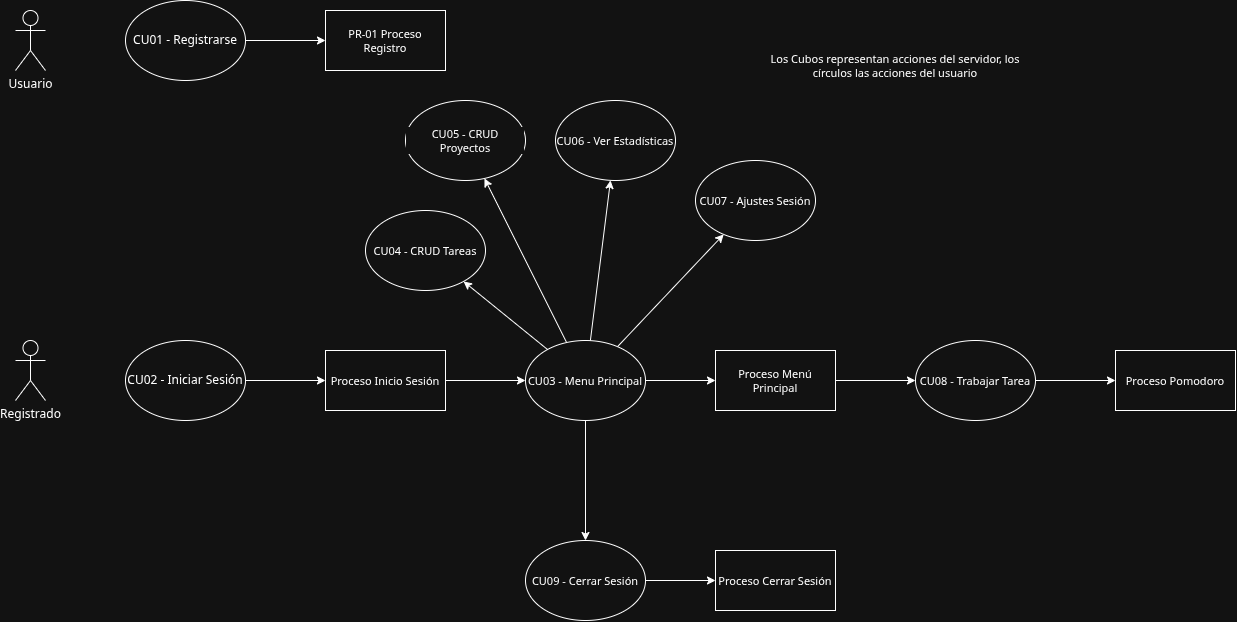

The diagram above was exported from draw.io. Its source (the exported page's mxGraphModel, read from the mxfile embedded in the PNG):
<mxGraphModel dx="1584" dy="982" grid="1" gridSize="10" guides="1" tooltips="1" connect="1" arrows="1" fold="1" page="1" pageScale="1" pageWidth="850" pageHeight="1100" math="0" shadow="0">
  <root>
    <mxCell id="0" />
    <mxCell id="1" parent="0" />
    <mxCell id="_3aYXTt1CuvQURdNil7r-1" parent="1" style="shape=umlActor;verticalLabelPosition=bottom;verticalAlign=top;html=1;outlineConnect=0;" value="Usuario" vertex="1">
      <mxGeometry height="60" width="30" x="90" y="210" as="geometry" />
    </mxCell>
    <mxCell id="_3aYXTt1CuvQURdNil7r-15" edge="1" parent="1" source="_3aYXTt1CuvQURdNil7r-2" style="edgeStyle=none;shape=connector;rounded=0;orthogonalLoop=1;jettySize=auto;html=1;exitX=1;exitY=0.5;exitDx=0;exitDy=0;entryX=0;entryY=0.5;entryDx=0;entryDy=0;strokeColor=default;align=center;verticalAlign=middle;fontFamily=Helvetica;fontSize=11;fontColor=default;labelBackgroundColor=default;endArrow=classic;" target="_3aYXTt1CuvQURdNil7r-14">
      <mxGeometry relative="1" as="geometry" />
    </mxCell>
    <mxCell id="_3aYXTt1CuvQURdNil7r-2" parent="1" style="ellipse;whiteSpace=wrap;html=1;" value="CU01 - Registrarse" vertex="1">
      <mxGeometry height="80" width="120" x="200" y="200" as="geometry" />
    </mxCell>
    <mxCell id="_3aYXTt1CuvQURdNil7r-3" parent="1" style="shape=umlActor;verticalLabelPosition=bottom;verticalAlign=top;html=1;outlineConnect=0;" value="Registrado" vertex="1">
      <mxGeometry height="60" width="30" x="90" y="540" as="geometry" />
    </mxCell>
    <mxCell id="_3aYXTt1CuvQURdNil7r-18" edge="1" parent="1" source="_3aYXTt1CuvQURdNil7r-4" style="edgeStyle=none;shape=connector;rounded=0;orthogonalLoop=1;jettySize=auto;html=1;exitX=1;exitY=0.5;exitDx=0;exitDy=0;entryX=0;entryY=0.5;entryDx=0;entryDy=0;strokeColor=default;align=center;verticalAlign=middle;fontFamily=Helvetica;fontSize=11;fontColor=default;labelBackgroundColor=default;endArrow=classic;" target="_3aYXTt1CuvQURdNil7r-17">
      <mxGeometry relative="1" as="geometry" />
    </mxCell>
    <mxCell id="_3aYXTt1CuvQURdNil7r-4" parent="1" style="ellipse;whiteSpace=wrap;html=1;" value="CU02 - Iniciar Sesión" vertex="1">
      <mxGeometry height="80" width="120" x="200" y="540" as="geometry" />
    </mxCell>
    <mxCell id="_3aYXTt1CuvQURdNil7r-45" edge="1" parent="1" source="_3aYXTt1CuvQURdNil7r-10" style="edgeStyle=none;shape=connector;rounded=0;orthogonalLoop=1;jettySize=auto;html=1;exitX=1;exitY=0.5;exitDx=0;exitDy=0;strokeColor=default;align=center;verticalAlign=middle;fontFamily=Helvetica;fontSize=11;fontColor=default;labelBackgroundColor=default;endArrow=classic;" target="_3aYXTt1CuvQURdNil7r-44">
      <mxGeometry relative="1" as="geometry">
        <mxPoint x="380" y="780" as="targetPoint" />
      </mxGeometry>
    </mxCell>
    <mxCell id="_3aYXTt1CuvQURdNil7r-10" parent="1" style="ellipse;whiteSpace=wrap;html=1;fontFamily=Helvetica;fontSize=11;fontColor=default;labelBackgroundColor=default;" value="CU09 - Cerrar Sesión" vertex="1">
      <mxGeometry height="80" width="120" x="600" y="740" as="geometry" />
    </mxCell>
    <mxCell id="_3aYXTt1CuvQURdNil7r-14" parent="1" style="rounded=0;whiteSpace=wrap;html=1;fontFamily=Helvetica;fontSize=11;fontColor=default;labelBackgroundColor=default;" value="PR-01 Proceso Registro" vertex="1">
      <mxGeometry height="60" width="120" x="400" y="210" as="geometry" />
    </mxCell>
    <mxCell id="_3aYXTt1CuvQURdNil7r-29" edge="1" parent="1" source="_3aYXTt1CuvQURdNil7r-17" style="edgeStyle=none;shape=connector;rounded=0;orthogonalLoop=1;jettySize=auto;html=1;strokeColor=default;align=center;verticalAlign=middle;fontFamily=Helvetica;fontSize=11;fontColor=default;labelBackgroundColor=default;endArrow=classic;" target="_3aYXTt1CuvQURdNil7r-28">
      <mxGeometry relative="1" as="geometry" />
    </mxCell>
    <mxCell id="_3aYXTt1CuvQURdNil7r-17" parent="1" style="rounded=0;whiteSpace=wrap;html=1;fontFamily=Helvetica;fontSize=11;fontColor=default;labelBackgroundColor=default;" value="Proceso Inicio Sesión" vertex="1">
      <mxGeometry height="60" width="120" x="400" y="550" as="geometry" />
    </mxCell>
    <mxCell id="_3aYXTt1CuvQURdNil7r-32" edge="1" parent="1" source="_3aYXTt1CuvQURdNil7r-28" style="edgeStyle=none;shape=connector;rounded=0;orthogonalLoop=1;jettySize=auto;html=1;exitX=1;exitY=0.5;exitDx=0;exitDy=0;entryX=0;entryY=0.5;entryDx=0;entryDy=0;strokeColor=default;align=center;verticalAlign=middle;fontFamily=Helvetica;fontSize=11;fontColor=default;labelBackgroundColor=default;endArrow=classic;" target="_3aYXTt1CuvQURdNil7r-31">
      <mxGeometry relative="1" as="geometry" />
    </mxCell>
    <mxCell id="_3aYXTt1CuvQURdNil7r-35" edge="1" parent="1" source="_3aYXTt1CuvQURdNil7r-28" style="edgeStyle=none;shape=connector;rounded=0;orthogonalLoop=1;jettySize=auto;html=1;strokeColor=default;align=center;verticalAlign=middle;fontFamily=Helvetica;fontSize=11;fontColor=default;labelBackgroundColor=default;endArrow=classic;" target="_3aYXTt1CuvQURdNil7r-33">
      <mxGeometry relative="1" as="geometry" />
    </mxCell>
    <mxCell id="_3aYXTt1CuvQURdNil7r-37" edge="1" parent="1" source="_3aYXTt1CuvQURdNil7r-28" style="edgeStyle=none;shape=connector;rounded=0;orthogonalLoop=1;jettySize=auto;html=1;strokeColor=default;align=center;verticalAlign=middle;fontFamily=Helvetica;fontSize=11;fontColor=default;labelBackgroundColor=default;endArrow=classic;" target="_3aYXTt1CuvQURdNil7r-36">
      <mxGeometry relative="1" as="geometry">
        <mxPoint x="580" y="440" as="targetPoint" />
      </mxGeometry>
    </mxCell>
    <mxCell id="_3aYXTt1CuvQURdNil7r-39" edge="1" parent="1" source="_3aYXTt1CuvQURdNil7r-28" style="edgeStyle=none;shape=connector;rounded=0;orthogonalLoop=1;jettySize=auto;html=1;strokeColor=default;align=center;verticalAlign=middle;fontFamily=Helvetica;fontSize=11;fontColor=default;labelBackgroundColor=default;endArrow=classic;" target="_3aYXTt1CuvQURdNil7r-38">
      <mxGeometry relative="1" as="geometry">
        <mxPoint x="699.2155788926798" y="439.3485634996832" as="targetPoint" />
      </mxGeometry>
    </mxCell>
    <mxCell id="_3aYXTt1CuvQURdNil7r-46" edge="1" parent="1" source="_3aYXTt1CuvQURdNil7r-28" style="edgeStyle=none;shape=connector;rounded=0;orthogonalLoop=1;jettySize=auto;html=1;exitX=0.5;exitY=1;exitDx=0;exitDy=0;entryX=0.5;entryY=0;entryDx=0;entryDy=0;strokeColor=default;align=center;verticalAlign=middle;fontFamily=Helvetica;fontSize=11;fontColor=default;labelBackgroundColor=default;endArrow=classic;" target="_3aYXTt1CuvQURdNil7r-10">
      <mxGeometry relative="1" as="geometry" />
    </mxCell>
    <mxCell id="_3aYXTt1CuvQURdNil7r-52" edge="1" parent="1" source="_3aYXTt1CuvQURdNil7r-28" style="edgeStyle=none;shape=connector;rounded=0;orthogonalLoop=1;jettySize=auto;html=1;strokeColor=default;align=center;verticalAlign=middle;fontFamily=Helvetica;fontSize=11;fontColor=default;labelBackgroundColor=default;endArrow=classic;" target="_3aYXTt1CuvQURdNil7r-51">
      <mxGeometry relative="1" as="geometry" />
    </mxCell>
    <mxCell id="_3aYXTt1CuvQURdNil7r-28" parent="1" style="ellipse;whiteSpace=wrap;html=1;fontFamily=Helvetica;fontSize=11;fontColor=default;labelBackgroundColor=default;" value="CU03 - Menu Principal" vertex="1">
      <mxGeometry height="80" width="120" x="600" y="540" as="geometry" />
    </mxCell>
    <mxCell id="_3aYXTt1CuvQURdNil7r-41" edge="1" parent="1" source="_3aYXTt1CuvQURdNil7r-31" style="edgeStyle=none;shape=connector;rounded=0;orthogonalLoop=1;jettySize=auto;html=1;exitX=1;exitY=0.5;exitDx=0;exitDy=0;strokeColor=default;align=center;verticalAlign=middle;fontFamily=Helvetica;fontSize=11;fontColor=default;labelBackgroundColor=default;endArrow=classic;" target="_3aYXTt1CuvQURdNil7r-40">
      <mxGeometry relative="1" as="geometry" />
    </mxCell>
    <mxCell id="_3aYXTt1CuvQURdNil7r-31" parent="1" style="rounded=0;whiteSpace=wrap;html=1;fontFamily=Helvetica;fontSize=11;fontColor=default;labelBackgroundColor=default;" value="Proceso Menú Principal" vertex="1">
      <mxGeometry height="60" width="120" x="790" y="550" as="geometry" />
    </mxCell>
    <mxCell id="_3aYXTt1CuvQURdNil7r-33" parent="1" style="ellipse;whiteSpace=wrap;html=1;fontFamily=Helvetica;fontSize=11;fontColor=default;labelBackgroundColor=default;snapToPoint=0;gradientColor=none;" value="CU04 - CRUD Tareas" vertex="1">
      <mxGeometry height="80" width="120" x="440" y="410" as="geometry" />
    </mxCell>
    <mxCell id="_3aYXTt1CuvQURdNil7r-34" edge="1" parent="1" source="_3aYXTt1CuvQURdNil7r-33" style="edgeStyle=none;shape=connector;rounded=0;orthogonalLoop=1;jettySize=auto;html=1;exitX=1;exitY=1;exitDx=0;exitDy=0;strokeColor=default;align=center;verticalAlign=middle;fontFamily=Helvetica;fontSize=11;fontColor=default;labelBackgroundColor=default;endArrow=classic;" target="_3aYXTt1CuvQURdNil7r-33">
      <mxGeometry relative="1" as="geometry" />
    </mxCell>
    <mxCell id="_3aYXTt1CuvQURdNil7r-36" parent="1" style="ellipse;whiteSpace=wrap;html=1;fontFamily=Helvetica;fontSize=11;fontColor=default;labelBackgroundColor=default;" value="CU05 - CRUD Proyectos" vertex="1">
      <mxGeometry height="80" width="120" x="480" y="300" as="geometry" />
    </mxCell>
    <mxCell id="_3aYXTt1CuvQURdNil7r-38" parent="1" style="ellipse;whiteSpace=wrap;html=1;fontFamily=Helvetica;fontSize=11;fontColor=default;labelBackgroundColor=default;" value="CU06 - Ver Estadísticas" vertex="1">
      <mxGeometry height="80" width="120" x="630" y="300" as="geometry" />
    </mxCell>
    <mxCell id="_3aYXTt1CuvQURdNil7r-43" edge="1" parent="1" source="_3aYXTt1CuvQURdNil7r-40" style="edgeStyle=none;shape=connector;rounded=0;orthogonalLoop=1;jettySize=auto;html=1;strokeColor=default;align=center;verticalAlign=middle;fontFamily=Helvetica;fontSize=11;fontColor=default;labelBackgroundColor=default;endArrow=classic;" target="_3aYXTt1CuvQURdNil7r-42">
      <mxGeometry relative="1" as="geometry" />
    </mxCell>
    <mxCell id="_3aYXTt1CuvQURdNil7r-40" parent="1" style="ellipse;whiteSpace=wrap;html=1;fontFamily=Helvetica;fontSize=11;fontColor=default;labelBackgroundColor=default;" value="CU08 - Trabajar Tarea" vertex="1">
      <mxGeometry height="80" width="120" x="990" y="540" as="geometry" />
    </mxCell>
    <mxCell id="_3aYXTt1CuvQURdNil7r-42" parent="1" style="rounded=0;whiteSpace=wrap;html=1;fontFamily=Helvetica;fontSize=11;fontColor=default;labelBackgroundColor=default;" value="Proceso Pomodoro" vertex="1">
      <mxGeometry height="60" width="120" x="1190" y="550" as="geometry" />
    </mxCell>
    <mxCell id="_3aYXTt1CuvQURdNil7r-44" parent="1" style="rounded=0;whiteSpace=wrap;html=1;fontFamily=Helvetica;fontSize=11;fontColor=default;labelBackgroundColor=default;" value="Proceso Cerrar Sesión" vertex="1">
      <mxGeometry height="60" width="120" x="790" y="750" as="geometry" />
    </mxCell>
    <mxCell id="_3aYXTt1CuvQURdNil7r-50" parent="1" style="text;html=1;whiteSpace=wrap;strokeColor=none;fillColor=none;align=center;verticalAlign=middle;rounded=0;fontFamily=Helvetica;fontSize=11;fontColor=default;labelBackgroundColor=default;" value="Los Cubos representan acciones del servidor, los círculos las acciones del usuario" vertex="1">
      <mxGeometry height="30" width="280" x="830" y="250" as="geometry" />
    </mxCell>
    <mxCell id="_3aYXTt1CuvQURdNil7r-51" parent="1" style="ellipse;whiteSpace=wrap;html=1;fontFamily=Helvetica;fontSize=11;fontColor=default;labelBackgroundColor=default;" value="CU07 - Ajustes Sesión" vertex="1">
      <mxGeometry height="80" width="120" x="770" y="360" as="geometry" />
    </mxCell>
  </root>
</mxGraphModel>